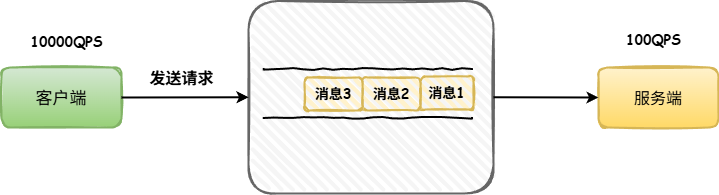

The diagram above was exported from draw.io. Its source (the exported page's mxGraphModel, read from the mxfile embedded in the PNG):
<mxGraphModel dx="1546" dy="906" grid="0" gridSize="10" guides="1" tooltips="1" connect="1" arrows="1" fold="1" page="1" pageScale="1" pageWidth="827" pageHeight="1169" math="0" shadow="0">
  <root>
    <mxCell id="0" />
    <mxCell id="1" parent="0" />
    <mxCell id="WecS9x5Omlt-6DYdbwuu-1" value="&lt;font face=&quot;Comic Sans MS&quot; style=&quot;font-size: 17px;&quot;&gt;客户端&lt;/font&gt;" style="rounded=1;whiteSpace=wrap;html=1;strokeWidth=2;fillWeight=4;hachureGap=8;hachureAngle=45;fillColor=#d5e8d4;sketch=1;gradientColor=#97d077;strokeColor=#82b366;" vertex="1" parent="1">
      <mxGeometry x="82" y="390" width="120" height="60" as="geometry" />
    </mxCell>
    <mxCell id="WecS9x5Omlt-6DYdbwuu-2" value="&lt;font face=&quot;Comic Sans MS&quot; style=&quot;font-size: 16px;&quot;&gt;服务端&lt;/font&gt;" style="rounded=1;whiteSpace=wrap;html=1;strokeWidth=2;fillWeight=4;hachureGap=8;hachureAngle=45;fillColor=#fff2cc;sketch=1;gradientColor=#ffd966;strokeColor=#d6b656;" vertex="1" parent="1">
      <mxGeometry x="679" y="390" width="120" height="60" as="geometry" />
    </mxCell>
    <mxCell id="WecS9x5Omlt-6DYdbwuu-4" value="&lt;font face=&quot;Comic Sans MS&quot; style=&quot;font-size: 16px;&quot;&gt;&lt;b&gt;发送请求&lt;/b&gt;&lt;/font&gt;" style="text;html=1;align=center;verticalAlign=middle;resizable=0;points=[];autosize=1;strokeColor=none;fillColor=none;" vertex="1" parent="1">
      <mxGeometry x="221" y="384" width="82" height="31" as="geometry" />
    </mxCell>
    <mxCell id="WecS9x5Omlt-6DYdbwuu-5" value="&lt;b&gt;&lt;font face=&quot;Comic Sans MS&quot; style=&quot;font-size: 14px;&quot;&gt;10000QPS&lt;/font&gt;&lt;/b&gt;" style="text;html=1;align=center;verticalAlign=middle;resizable=0;points=[];autosize=1;strokeColor=none;fillColor=none;" vertex="1" parent="1">
      <mxGeometry x="102" y="350" width="90" height="29" as="geometry" />
    </mxCell>
    <mxCell id="WecS9x5Omlt-6DYdbwuu-6" value="&lt;b&gt;&lt;font face=&quot;Comic Sans MS&quot; style=&quot;font-size: 14px;&quot;&gt;100QPS&lt;/font&gt;&lt;/b&gt;" style="text;html=1;align=center;verticalAlign=middle;resizable=0;points=[];autosize=1;strokeColor=none;fillColor=none;" vertex="1" parent="1">
      <mxGeometry x="697" y="348" width="73" height="29" as="geometry" />
    </mxCell>
    <mxCell id="WecS9x5Omlt-6DYdbwuu-8" value="" style="rounded=1;whiteSpace=wrap;html=1;strokeWidth=2;fillWeight=4;hachureGap=8;hachureAngle=45;fillColor=#f5f5f5;sketch=1;strokeColor=#666666;fontColor=#333333;" vertex="1" parent="1">
      <mxGeometry x="329" y="323.5" width="245" height="192.5" as="geometry" />
    </mxCell>
    <mxCell id="WecS9x5Omlt-6DYdbwuu-9" value="" style="shape=partialRectangle;whiteSpace=wrap;html=1;bottom=0;top=0;fillColor=none;rotation=90;comic=1;strokeWidth=2;" vertex="1" parent="1">
      <mxGeometry x="423.88" y="311.88" width="49" height="208.25" as="geometry" />
    </mxCell>
    <mxCell id="WecS9x5Omlt-6DYdbwuu-10" value="&lt;font face=&quot;Comic Sans MS&quot; style=&quot;font-size: 14px;&quot;&gt;&lt;b&gt;消息1&lt;/b&gt;&lt;/font&gt;" style="rounded=1;whiteSpace=wrap;html=1;strokeWidth=2;fillWeight=4;hachureGap=8;hachureAngle=45;fillColor=#fff2cc;sketch=1;strokeColor=#d6b656;" vertex="1" parent="1">
      <mxGeometry x="501" y="399" width="53" height="33" as="geometry" />
    </mxCell>
    <mxCell id="WecS9x5Omlt-6DYdbwuu-11" value="&lt;font face=&quot;Comic Sans MS&quot; style=&quot;font-size: 14px;&quot;&gt;&lt;b&gt;消息2&lt;/b&gt;&lt;/font&gt;" style="rounded=1;whiteSpace=wrap;html=1;strokeWidth=2;fillWeight=4;hachureGap=8;hachureAngle=45;fillColor=#fff2cc;sketch=1;strokeColor=#d6b656;" vertex="1" parent="1">
      <mxGeometry x="443" y="400" width="58" height="33" as="geometry" />
    </mxCell>
    <mxCell id="WecS9x5Omlt-6DYdbwuu-12" value="&lt;font face=&quot;Comic Sans MS&quot; style=&quot;font-size: 14px;&quot;&gt;&lt;b&gt;消息3&lt;/b&gt;&lt;/font&gt;" style="rounded=1;whiteSpace=wrap;html=1;strokeWidth=2;fillWeight=4;hachureGap=8;hachureAngle=45;fillColor=#fff2cc;sketch=1;strokeColor=#d6b656;" vertex="1" parent="1">
      <mxGeometry x="385" y="400" width="58" height="33" as="geometry" />
    </mxCell>
    <mxCell id="WecS9x5Omlt-6DYdbwuu-13" value="" style="endArrow=classic;html=1;rounded=0;exitX=1;exitY=0.5;exitDx=0;exitDy=0;entryX=0;entryY=0.5;entryDx=0;entryDy=0;strokeWidth=2;" edge="1" parent="1" source="WecS9x5Omlt-6DYdbwuu-1" target="WecS9x5Omlt-6DYdbwuu-8">
      <mxGeometry width="50" height="50" relative="1" as="geometry">
        <mxPoint x="388" y="490" as="sourcePoint" />
        <mxPoint x="438" y="440" as="targetPoint" />
      </mxGeometry>
    </mxCell>
    <mxCell id="WecS9x5Omlt-6DYdbwuu-14" value="" style="endArrow=classic;html=1;rounded=0;exitX=1;exitY=0.5;exitDx=0;exitDy=0;entryX=0;entryY=0.5;entryDx=0;entryDy=0;strokeWidth=2;" edge="1" parent="1" source="WecS9x5Omlt-6DYdbwuu-8" target="WecS9x5Omlt-6DYdbwuu-2">
      <mxGeometry width="50" height="50" relative="1" as="geometry">
        <mxPoint x="388" y="490" as="sourcePoint" />
        <mxPoint x="438" y="440" as="targetPoint" />
      </mxGeometry>
    </mxCell>
  </root>
</mxGraphModel>